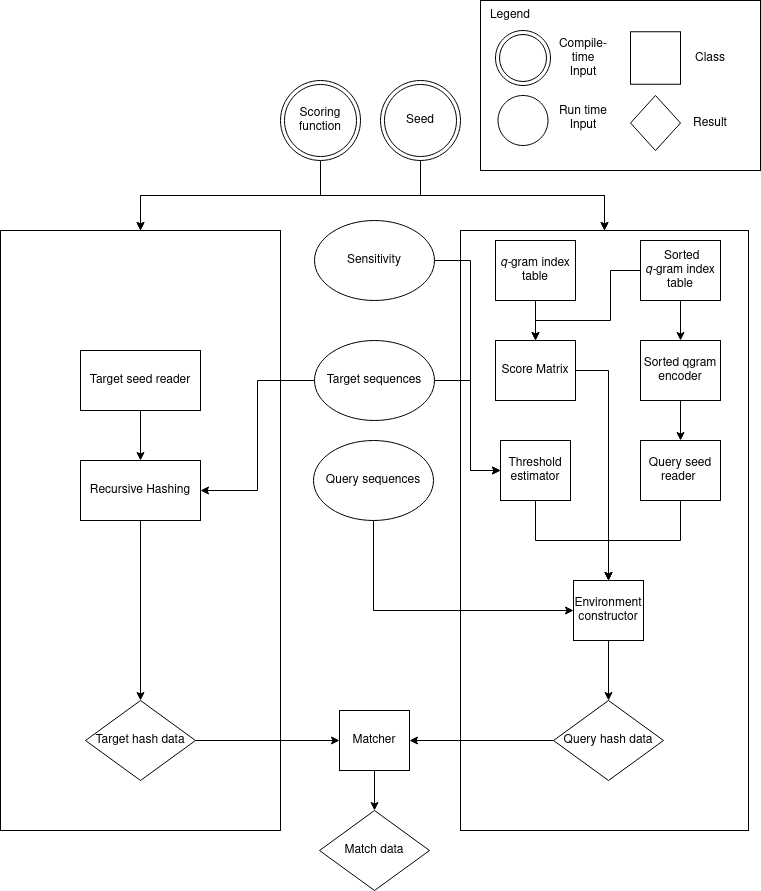

The diagram above was exported from draw.io. Its source (the exported page's mxGraphModel, read from the mxfile embedded in the PNG):
<mxGraphModel dx="1362" dy="915" grid="1" gridSize="10" guides="1" tooltips="1" connect="1" arrows="1" fold="1" page="1" pageScale="1" pageWidth="827" pageHeight="1169" math="0" shadow="0">
  <root>
    <mxCell id="0" />
    <mxCell id="1" parent="0" />
    <mxCell id="00TxB2GMyPBxjhF55kBm-1" value="" style="rounded=0;whiteSpace=wrap;html=1;" parent="1" vertex="1">
      <mxGeometry x="40" y="240" width="280" height="600" as="geometry" />
    </mxCell>
    <mxCell id="00TxB2GMyPBxjhF55kBm-2" value="" style="rounded=0;whiteSpace=wrap;html=1;" parent="1" vertex="1">
      <mxGeometry x="500" y="240" width="288" height="600" as="geometry" />
    </mxCell>
    <mxCell id="g_PBIIkoCAZLB4iVXnje-17" style="edgeStyle=orthogonalEdgeStyle;rounded=0;orthogonalLoop=1;jettySize=auto;html=1;exitX=1;exitY=0.5;exitDx=0;exitDy=0;" parent="1" source="00TxB2GMyPBxjhF55kBm-3" edge="1">
      <mxGeometry relative="1" as="geometry">
        <mxPoint x="540" y="480" as="targetPoint" />
        <Array as="points">
          <mxPoint x="510" y="390" />
          <mxPoint x="510" y="480" />
        </Array>
      </mxGeometry>
    </mxCell>
    <mxCell id="g_PBIIkoCAZLB4iVXnje-21" style="edgeStyle=orthogonalEdgeStyle;rounded=0;orthogonalLoop=1;jettySize=auto;html=1;exitX=0;exitY=0.5;exitDx=0;exitDy=0;entryX=1;entryY=0.5;entryDx=0;entryDy=0;" parent="1" source="00TxB2GMyPBxjhF55kBm-3" target="00TxB2GMyPBxjhF55kBm-24" edge="1">
      <mxGeometry relative="1" as="geometry" />
    </mxCell>
    <mxCell id="00TxB2GMyPBxjhF55kBm-3" value="Target sequences" style="ellipse;whiteSpace=wrap;html=1;" parent="1" vertex="1">
      <mxGeometry x="354" y="350" width="120" height="80" as="geometry" />
    </mxCell>
    <mxCell id="g_PBIIkoCAZLB4iVXnje-22" style="edgeStyle=orthogonalEdgeStyle;rounded=0;orthogonalLoop=1;jettySize=auto;html=1;exitX=0.5;exitY=1;exitDx=0;exitDy=0;entryX=0;entryY=0.5;entryDx=0;entryDy=0;" parent="1" source="00TxB2GMyPBxjhF55kBm-4" target="00TxB2GMyPBxjhF55kBm-29" edge="1">
      <mxGeometry relative="1" as="geometry" />
    </mxCell>
    <mxCell id="00TxB2GMyPBxjhF55kBm-4" value="Query sequences" style="ellipse;whiteSpace=wrap;html=1;" parent="1" vertex="1">
      <mxGeometry x="353" y="450" width="120" height="80" as="geometry" />
    </mxCell>
    <mxCell id="00TxB2GMyPBxjhF55kBm-25" style="edgeStyle=orthogonalEdgeStyle;rounded=0;orthogonalLoop=1;jettySize=auto;html=1;exitX=0.5;exitY=1;exitDx=0;exitDy=0;entryX=0.5;entryY=0;entryDx=0;entryDy=0;" parent="1" source="00TxB2GMyPBxjhF55kBm-6" target="00TxB2GMyPBxjhF55kBm-24" edge="1">
      <mxGeometry relative="1" as="geometry" />
    </mxCell>
    <mxCell id="00TxB2GMyPBxjhF55kBm-6" value="Target seed reader" style="rounded=0;whiteSpace=wrap;html=1;" parent="1" vertex="1">
      <mxGeometry x="120" y="360" width="120" height="60" as="geometry" />
    </mxCell>
    <mxCell id="g_PBIIkoCAZLB4iVXnje-2" style="edgeStyle=orthogonalEdgeStyle;rounded=0;orthogonalLoop=1;jettySize=auto;html=1;exitX=1;exitY=0.5;exitDx=0;exitDy=0;entryX=0;entryY=0.5;entryDx=0;entryDy=0;" parent="1" source="00TxB2GMyPBxjhF55kBm-8" target="g_PBIIkoCAZLB4iVXnje-1" edge="1">
      <mxGeometry relative="1" as="geometry" />
    </mxCell>
    <mxCell id="00TxB2GMyPBxjhF55kBm-8" value="Target hash data" style="rhombus;whiteSpace=wrap;html=1;" parent="1" vertex="1">
      <mxGeometry x="125" y="710" width="110" height="80" as="geometry" />
    </mxCell>
    <mxCell id="00TxB2GMyPBxjhF55kBm-13" style="edgeStyle=orthogonalEdgeStyle;rounded=0;orthogonalLoop=1;jettySize=auto;html=1;exitX=0.5;exitY=1;exitDx=0;exitDy=0;entryX=0.5;entryY=0;entryDx=0;entryDy=0;" parent="1" source="00TxB2GMyPBxjhF55kBm-11" target="00TxB2GMyPBxjhF55kBm-1" edge="1">
      <mxGeometry relative="1" as="geometry" />
    </mxCell>
    <mxCell id="00TxB2GMyPBxjhF55kBm-15" style="edgeStyle=orthogonalEdgeStyle;rounded=0;orthogonalLoop=1;jettySize=auto;html=1;exitX=0.5;exitY=1;exitDx=0;exitDy=0;" parent="1" source="00TxB2GMyPBxjhF55kBm-11" target="00TxB2GMyPBxjhF55kBm-2" edge="1">
      <mxGeometry relative="1" as="geometry" />
    </mxCell>
    <mxCell id="00TxB2GMyPBxjhF55kBm-11" value="Scoring function" style="ellipse;shape=doubleEllipse;whiteSpace=wrap;html=1;aspect=fixed;" parent="1" vertex="1">
      <mxGeometry x="320" y="90" width="80" height="80" as="geometry" />
    </mxCell>
    <mxCell id="00TxB2GMyPBxjhF55kBm-14" style="edgeStyle=orthogonalEdgeStyle;rounded=0;orthogonalLoop=1;jettySize=auto;html=1;exitX=0.5;exitY=1;exitDx=0;exitDy=0;" parent="1" source="00TxB2GMyPBxjhF55kBm-12" target="00TxB2GMyPBxjhF55kBm-1" edge="1">
      <mxGeometry relative="1" as="geometry" />
    </mxCell>
    <mxCell id="00TxB2GMyPBxjhF55kBm-16" style="edgeStyle=orthogonalEdgeStyle;rounded=0;orthogonalLoop=1;jettySize=auto;html=1;exitX=0.5;exitY=1;exitDx=0;exitDy=0;entryX=0.5;entryY=0;entryDx=0;entryDy=0;" parent="1" source="00TxB2GMyPBxjhF55kBm-12" target="00TxB2GMyPBxjhF55kBm-2" edge="1">
      <mxGeometry relative="1" as="geometry" />
    </mxCell>
    <mxCell id="00TxB2GMyPBxjhF55kBm-12" value="Seed" style="ellipse;shape=doubleEllipse;whiteSpace=wrap;html=1;aspect=fixed;" parent="1" vertex="1">
      <mxGeometry x="420" y="90" width="80" height="80" as="geometry" />
    </mxCell>
    <mxCell id="00TxB2GMyPBxjhF55kBm-32" style="edgeStyle=orthogonalEdgeStyle;rounded=0;orthogonalLoop=1;jettySize=auto;html=1;exitX=0.5;exitY=1;exitDx=0;exitDy=0;entryX=0.5;entryY=0;entryDx=0;entryDy=0;" parent="1" source="00TxB2GMyPBxjhF55kBm-17" target="00TxB2GMyPBxjhF55kBm-19" edge="1">
      <mxGeometry relative="1" as="geometry" />
    </mxCell>
    <mxCell id="g_PBIIkoCAZLB4iVXnje-19" style="edgeStyle=orthogonalEdgeStyle;rounded=0;orthogonalLoop=1;jettySize=auto;html=1;exitX=0;exitY=0.5;exitDx=0;exitDy=0;entryX=0.5;entryY=0;entryDx=0;entryDy=0;" parent="1" source="00TxB2GMyPBxjhF55kBm-17" target="00TxB2GMyPBxjhF55kBm-34" edge="1">
      <mxGeometry relative="1" as="geometry">
        <Array as="points">
          <mxPoint x="650" y="280" />
          <mxPoint x="650" y="330" />
          <mxPoint x="575" y="330" />
        </Array>
      </mxGeometry>
    </mxCell>
    <mxCell id="00TxB2GMyPBxjhF55kBm-17" value="&lt;i&gt;&amp;nbsp;&lt;/i&gt;Sorted &lt;i&gt;q-&lt;/i&gt;gram index table" style="rounded=0;whiteSpace=wrap;html=1;" parent="1" vertex="1">
      <mxGeometry x="680" y="250" width="80" height="60" as="geometry" />
    </mxCell>
    <mxCell id="00TxB2GMyPBxjhF55kBm-33" style="edgeStyle=orthogonalEdgeStyle;rounded=0;orthogonalLoop=1;jettySize=auto;html=1;exitX=0.5;exitY=1;exitDx=0;exitDy=0;entryX=0.5;entryY=0;entryDx=0;entryDy=0;" parent="1" source="00TxB2GMyPBxjhF55kBm-19" target="00TxB2GMyPBxjhF55kBm-22" edge="1">
      <mxGeometry relative="1" as="geometry" />
    </mxCell>
    <mxCell id="00TxB2GMyPBxjhF55kBm-19" value="Sorted qgram encoder" style="rounded=0;whiteSpace=wrap;html=1;" parent="1" vertex="1">
      <mxGeometry x="680" y="350" width="80" height="60" as="geometry" />
    </mxCell>
    <mxCell id="00TxB2GMyPBxjhF55kBm-31" style="edgeStyle=orthogonalEdgeStyle;rounded=0;orthogonalLoop=1;jettySize=auto;html=1;exitX=0.5;exitY=1;exitDx=0;exitDy=0;entryX=0.5;entryY=0;entryDx=0;entryDy=0;" parent="1" source="00TxB2GMyPBxjhF55kBm-22" target="00TxB2GMyPBxjhF55kBm-29" edge="1">
      <mxGeometry relative="1" as="geometry" />
    </mxCell>
    <mxCell id="00TxB2GMyPBxjhF55kBm-22" value="Query seed reader&amp;nbsp;" style="rounded=0;whiteSpace=wrap;html=1;" parent="1" vertex="1">
      <mxGeometry x="680" y="450" width="80" height="60" as="geometry" />
    </mxCell>
    <mxCell id="00TxB2GMyPBxjhF55kBm-26" style="edgeStyle=orthogonalEdgeStyle;rounded=0;orthogonalLoop=1;jettySize=auto;html=1;exitX=0.5;exitY=1;exitDx=0;exitDy=0;entryX=0.5;entryY=0;entryDx=0;entryDy=0;" parent="1" source="00TxB2GMyPBxjhF55kBm-24" target="00TxB2GMyPBxjhF55kBm-8" edge="1">
      <mxGeometry relative="1" as="geometry" />
    </mxCell>
    <mxCell id="00TxB2GMyPBxjhF55kBm-24" value="Recursive Hashing" style="rounded=0;whiteSpace=wrap;html=1;" parent="1" vertex="1">
      <mxGeometry x="120" y="470" width="120" height="60" as="geometry" />
    </mxCell>
    <mxCell id="00TxB2GMyPBxjhF55kBm-30" style="edgeStyle=orthogonalEdgeStyle;rounded=0;orthogonalLoop=1;jettySize=auto;html=1;exitX=0.5;exitY=1;exitDx=0;exitDy=0;entryX=0.5;entryY=0;entryDx=0;entryDy=0;" parent="1" source="00TxB2GMyPBxjhF55kBm-27" target="00TxB2GMyPBxjhF55kBm-29" edge="1">
      <mxGeometry relative="1" as="geometry" />
    </mxCell>
    <mxCell id="00TxB2GMyPBxjhF55kBm-27" value="Threshold estimator" style="rounded=0;whiteSpace=wrap;html=1;" parent="1" vertex="1">
      <mxGeometry x="540" y="450" width="70" height="60" as="geometry" />
    </mxCell>
    <mxCell id="00TxB2GMyPBxjhF55kBm-38" style="edgeStyle=orthogonalEdgeStyle;rounded=0;orthogonalLoop=1;jettySize=auto;html=1;exitX=0.5;exitY=1;exitDx=0;exitDy=0;entryX=0.5;entryY=0;entryDx=0;entryDy=0;" parent="1" source="00TxB2GMyPBxjhF55kBm-29" target="00TxB2GMyPBxjhF55kBm-37" edge="1">
      <mxGeometry relative="1" as="geometry" />
    </mxCell>
    <mxCell id="00TxB2GMyPBxjhF55kBm-29" value="Environment constructor" style="rounded=0;whiteSpace=wrap;html=1;" parent="1" vertex="1">
      <mxGeometry x="613" y="590" width="70" height="60" as="geometry" />
    </mxCell>
    <mxCell id="00TxB2GMyPBxjhF55kBm-36" style="edgeStyle=orthogonalEdgeStyle;rounded=0;orthogonalLoop=1;jettySize=auto;html=1;exitX=1;exitY=0.5;exitDx=0;exitDy=0;" parent="1" source="00TxB2GMyPBxjhF55kBm-34" target="00TxB2GMyPBxjhF55kBm-29" edge="1">
      <mxGeometry relative="1" as="geometry" />
    </mxCell>
    <mxCell id="00TxB2GMyPBxjhF55kBm-34" value="Score Matrix" style="rounded=0;whiteSpace=wrap;html=1;" parent="1" vertex="1">
      <mxGeometry x="535" y="350" width="80" height="60" as="geometry" />
    </mxCell>
    <mxCell id="g_PBIIkoCAZLB4iVXnje-3" style="edgeStyle=orthogonalEdgeStyle;rounded=0;orthogonalLoop=1;jettySize=auto;html=1;exitX=0;exitY=0.5;exitDx=0;exitDy=0;entryX=1;entryY=0.5;entryDx=0;entryDy=0;" parent="1" source="00TxB2GMyPBxjhF55kBm-37" target="g_PBIIkoCAZLB4iVXnje-1" edge="1">
      <mxGeometry relative="1" as="geometry" />
    </mxCell>
    <mxCell id="00TxB2GMyPBxjhF55kBm-37" value="Query hash data" style="rhombus;whiteSpace=wrap;html=1;" parent="1" vertex="1">
      <mxGeometry x="593" y="710" width="110" height="80" as="geometry" />
    </mxCell>
    <mxCell id="00TxB2GMyPBxjhF55kBm-39" value="Match data" style="rhombus;whiteSpace=wrap;html=1;" parent="1" vertex="1">
      <mxGeometry x="359" y="820" width="110" height="80" as="geometry" />
    </mxCell>
    <mxCell id="g_PBIIkoCAZLB4iVXnje-16" style="edgeStyle=orthogonalEdgeStyle;rounded=0;orthogonalLoop=1;jettySize=auto;html=1;exitX=1;exitY=0.5;exitDx=0;exitDy=0;entryX=0;entryY=0.5;entryDx=0;entryDy=0;" parent="1" source="00TxB2GMyPBxjhF55kBm-43" target="00TxB2GMyPBxjhF55kBm-27" edge="1">
      <mxGeometry relative="1" as="geometry">
        <Array as="points">
          <mxPoint x="510" y="270" />
          <mxPoint x="510" y="480" />
        </Array>
      </mxGeometry>
    </mxCell>
    <mxCell id="00TxB2GMyPBxjhF55kBm-43" value="Sensitivity" style="ellipse;whiteSpace=wrap;html=1;" parent="1" vertex="1">
      <mxGeometry x="354" y="230" width="120" height="80" as="geometry" />
    </mxCell>
    <mxCell id="g_PBIIkoCAZLB4iVXnje-4" style="edgeStyle=orthogonalEdgeStyle;rounded=0;orthogonalLoop=1;jettySize=auto;html=1;exitX=0.5;exitY=1;exitDx=0;exitDy=0;entryX=0.5;entryY=0;entryDx=0;entryDy=0;" parent="1" source="g_PBIIkoCAZLB4iVXnje-1" target="00TxB2GMyPBxjhF55kBm-39" edge="1">
      <mxGeometry relative="1" as="geometry" />
    </mxCell>
    <mxCell id="g_PBIIkoCAZLB4iVXnje-1" value="Matcher" style="rounded=0;whiteSpace=wrap;html=1;" parent="1" vertex="1">
      <mxGeometry x="379" y="720" width="70" height="60" as="geometry" />
    </mxCell>
    <mxCell id="g_PBIIkoCAZLB4iVXnje-5" value="" style="rounded=0;whiteSpace=wrap;html=1;" parent="1" vertex="1">
      <mxGeometry x="520" y="10" width="280" height="170" as="geometry" />
    </mxCell>
    <mxCell id="g_PBIIkoCAZLB4iVXnje-6" value="Legend" style="text;html=1;strokeColor=none;fillColor=none;align=center;verticalAlign=middle;whiteSpace=wrap;rounded=0;" parent="1" vertex="1">
      <mxGeometry x="520" y="10" width="60" height="30" as="geometry" />
    </mxCell>
    <mxCell id="g_PBIIkoCAZLB4iVXnje-7" value="" style="ellipse;whiteSpace=wrap;html=1;" parent="1" vertex="1">
      <mxGeometry x="537.5" y="105" width="50" height="50" as="geometry" />
    </mxCell>
    <mxCell id="g_PBIIkoCAZLB4iVXnje-9" value="" style="ellipse;shape=doubleEllipse;whiteSpace=wrap;html=1;aspect=fixed;" parent="1" vertex="1">
      <mxGeometry x="535" y="40" width="55" height="55" as="geometry" />
    </mxCell>
    <mxCell id="g_PBIIkoCAZLB4iVXnje-10" value="" style="rounded=0;whiteSpace=wrap;html=1;" parent="1" vertex="1">
      <mxGeometry x="670" y="41.25" width="50" height="52.5" as="geometry" />
    </mxCell>
    <mxCell id="g_PBIIkoCAZLB4iVXnje-11" value="" style="rhombus;whiteSpace=wrap;html=1;" parent="1" vertex="1">
      <mxGeometry x="670" y="105" width="50" height="55" as="geometry" />
    </mxCell>
    <mxCell id="g_PBIIkoCAZLB4iVXnje-12" value="Compile-time&lt;br&gt;Input" style="text;html=1;strokeColor=none;fillColor=none;align=center;verticalAlign=middle;whiteSpace=wrap;rounded=0;" parent="1" vertex="1">
      <mxGeometry x="593" y="52.5" width="60" height="30" as="geometry" />
    </mxCell>
    <mxCell id="g_PBIIkoCAZLB4iVXnje-13" value="Run time&lt;br&gt;Input" style="text;html=1;strokeColor=none;fillColor=none;align=center;verticalAlign=middle;whiteSpace=wrap;rounded=0;" parent="1" vertex="1">
      <mxGeometry x="593" y="110" width="60" height="35" as="geometry" />
    </mxCell>
    <mxCell id="g_PBIIkoCAZLB4iVXnje-14" value="Class" style="text;html=1;strokeColor=none;fillColor=none;align=center;verticalAlign=middle;whiteSpace=wrap;rounded=0;" parent="1" vertex="1">
      <mxGeometry x="720" y="52.5" width="60" height="30" as="geometry" />
    </mxCell>
    <mxCell id="g_PBIIkoCAZLB4iVXnje-15" value="Result" style="text;html=1;strokeColor=none;fillColor=none;align=center;verticalAlign=middle;whiteSpace=wrap;rounded=0;" parent="1" vertex="1">
      <mxGeometry x="720" y="117.5" width="60" height="30" as="geometry" />
    </mxCell>
    <mxCell id="g_PBIIkoCAZLB4iVXnje-20" style="edgeStyle=orthogonalEdgeStyle;rounded=0;orthogonalLoop=1;jettySize=auto;html=1;exitX=0.5;exitY=1;exitDx=0;exitDy=0;" parent="1" source="g_PBIIkoCAZLB4iVXnje-18" edge="1">
      <mxGeometry relative="1" as="geometry">
        <mxPoint x="575" y="350" as="targetPoint" />
      </mxGeometry>
    </mxCell>
    <mxCell id="g_PBIIkoCAZLB4iVXnje-18" value="&lt;i&gt;q-&lt;/i&gt;gram index table" style="rounded=0;whiteSpace=wrap;html=1;" parent="1" vertex="1">
      <mxGeometry x="535" y="250" width="80" height="60" as="geometry" />
    </mxCell>
  </root>
</mxGraphModel>